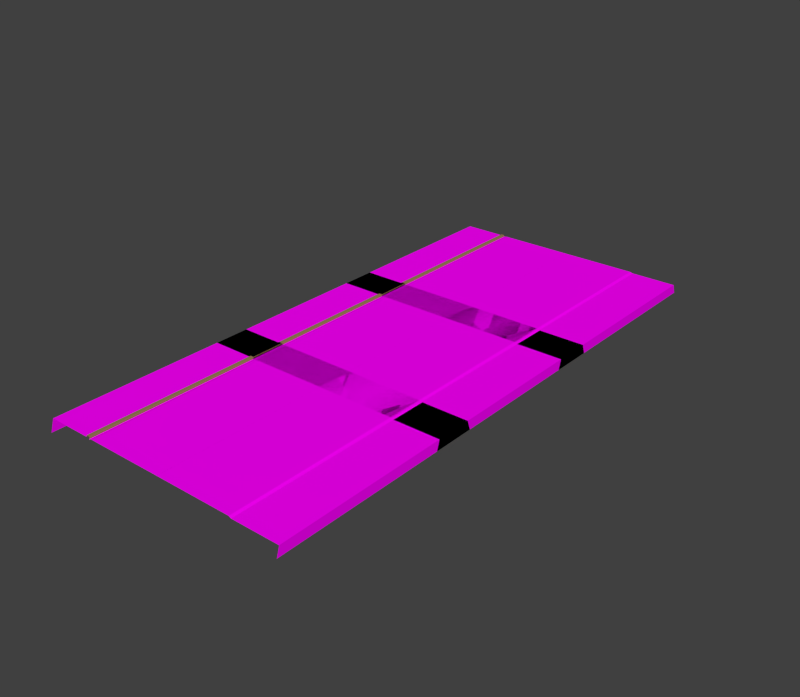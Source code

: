 # Source: StraightRoad_OneSideOpen.blend  (saved by Blender 2.76.0; exported with 4.5.12 LTS)
import bpy
from mathutils import Matrix  # noqa: F401  (used for matrix-valued properties, if any)

bpy.ops.wm.read_factory_settings(use_empty=True)
scene = bpy.context.scene
scene.name = 'Scene'

# ---- collections
col_collection_1 = bpy.data.collections.new('Collection 1'); scene.collection.children.link(col_collection_1)

# ---- images (referenced by path relative to the original .blend; pixels are not part of the script)
import os
ASSET_DIR = os.environ.get("B2B_ASSET_DIR", "")  # directory of the original .blend (textures are referenced by path, not embedded)
HERE = os.path.dirname(os.path.abspath(__file__))  # packed textures are extracted next to this script under _unpacked/

def load_image(name, relpath, width, height, colorspace="sRGB"):
    """Load a texture the original file referenced (path relative to the .blend, or extracted next to this script)."""
    p = next((c for c in (os.path.join(HERE, relpath), os.path.join(ASSET_DIR, relpath)) if relpath and os.path.exists(c)), "")
    if p:
        img = bpy.data.images.load(p, check_existing=True)
        img.name = name
    else:  # same state as the original file: an image datablock whose file is absent (Cycles renders it pink)
        img = bpy.data.images.new(name, width, height)
        img.source = "FILE"
        img.filepath = "//" + (relpath or name)
    img.colorspace_settings.name = colorspace
    return img
img_road_png = load_image('Road.png', 'Textures/Road.png', 1024, 1024, 'sRGB')
img_footpath_jpg = load_image('Footpath.jpg', 'Textures/Footpath.jpg', 1024, 1024, 'sRGB')

# ---- materials (node trees are filled in below, after node groups)
mat_roadstraight = bpy.data.materials.new('RoadStraight')
mat_roadstraight.alpha_threshold = 0.0
mat_roadstraight.roughness = 0.5
mat_curb = bpy.data.materials.new('Curb')
mat_curb.alpha_threshold = 0.0
mat_curb.roughness = 0.5
mat_footpath = bpy.data.materials.new('FootPath')
mat_footpath.alpha_threshold = 0.0
mat_footpath.roughness = 0.5

# ---- material node trees
mat_roadstraight.use_nodes = True; mat_roadstraight.node_tree.nodes.clear()
_N = mat_roadstraight.node_tree.nodes; _L = mat_roadstraight.node_tree.links
n0 = _N.new('ShaderNodeOutputMaterial'); n0.name = 'Material Output'; n0.location = (300, 300)
n1 = _N.new('ShaderNodeBsdfDiffuse'); n1.name = 'Diffuse BSDF'; n1.location = (10, 300)
n2 = _N.new('ShaderNodeTexImage'); n2.name = 'Image Texture'; n2.location = (-180, 300)
n2.width = 140
n2.image = img_road_png
_L.new(n1.outputs[0], n0.inputs[0])
_L.new(n2.outputs[0], n1.inputs[0])
n0.is_active_output = True
mat_curb.use_nodes = True; mat_curb.node_tree.nodes.clear()
_N = mat_curb.node_tree.nodes; _L = mat_curb.node_tree.links
n0 = _N.new('ShaderNodeOutputMaterial'); n0.name = 'Material Output'; n0.location = (300, 300)
n1 = _N.new('ShaderNodeBsdfDiffuse'); n1.name = 'Diffuse BSDF'; n1.location = (10, 300)
n1.inputs[0].default_value = (0.3108, 0.2145, 0.08839, 1.0)
_L.new(n1.outputs[0], n0.inputs[0])
n0.is_active_output = True
mat_footpath.use_nodes = True; mat_footpath.node_tree.nodes.clear()
_N = mat_footpath.node_tree.nodes; _L = mat_footpath.node_tree.links
n0 = _N.new('ShaderNodeOutputMaterial'); n0.name = 'Material Output'; n0.location = (300, 300)
n1 = _N.new('ShaderNodeBsdfDiffuse'); n1.name = 'Diffuse BSDF'; n1.location = (10, 300)
n2 = _N.new('ShaderNodeTexImage'); n2.name = 'Image Texture'; n2.location = (-180, 300)
n2.width = 140
n2.image = img_footpath_jpg
_L.new(n1.outputs[0], n0.inputs[0])
_L.new(n2.outputs[0], n1.inputs[0])
n0.is_active_output = True

# ---- world
world_world = bpy.data.worlds.new('World'); scene.world = world_world
world_world.color = (0.05088, 0.05088, 0.05088)
world_world.use_sun_shadow = False
world_world.sun_shadow_jitter_overblur = 0.0
world_world.cycles.sampling_method = 'MANUAL'
world_world.cycles.sample_map_resolution = 256

# ---- meshes
me_plane = bpy.data.meshes.new('Plane')
me_plane.from_pydata([(0.128, -20.68, 0.04978), (0.2348, -22.39, 0.04978), (-6.308, -22.38, 0.07976), (-6.313, -22.37, 0.1114), (-6.328, -22.36, 0.1531), (-6.597, -22.36, 0.1531), (-6.597, -22.39, 0.0557), (-10.11, -22.39, 0.0557), (-6.074, -22.39, 0.03932), (-6.01, -22.39, 0.04482), (-6.228, -22.4, 0.005483), (-6.167, -22.39, 0.02301), (-6.308, -22.4, 0.00453), (-6.278, -22.41, -0.01524), (-10.11, -22.67, -0.9014), (0.128, -22.39, 0.04978), (6.436, -22.39, 0.03932), (6.373, -22.39, 0.04482), (10.41, -22.41, -0.03144), (3.456, -22.39, 0.04714), (6.634, -22.41, -0.03144), (10.41, -22.64, -0.7996), (0.2348, -5.539, 0.04978), (-6.01, -5.537, 0.04482), (-6.167, -5.53, 0.02301), (-6.278, -5.516, -0.01524), (0.128, -5.539, 0.04978), (6.373, -5.537, 0.04482), (6.681, -5.511, -0.03144), (-6.308, -5.549, 0.07976), (-6.313, -5.56, 0.1114), (-6.328, -5.574, 0.1531), (-6.597, -5.574, 0.1531), (-6.597, -5.541, 0.0557), (-10.11, -5.541, 0.0557), (-6.074, -5.535, 0.03932), (-6.228, -5.524, 0.005483), (-6.308, -5.523, 0.00453), (-10.11, -5.213, -0.9014), (6.436, -5.535, 0.03932), (10.41, -5.511, -0.03144), (10.41, -5.248, -0.7996), (0.128, -6.714, 0.04978), (0.2348, -8.425, 0.04978), (-6.308, -8.417, 0.07976), (-6.313, -8.407, 0.1114), (-6.328, -8.395, 0.1531), (-6.597, -8.395, 0.1531), (-6.597, -8.424, 0.0557), (-10.11, -8.424, 0.0557), (-6.074, -8.428, 0.03932), (-6.01, -8.427, 0.04482), (-6.228, -8.438, 0.005483), (-6.167, -8.433, 0.02301), (-6.308, -8.439, 0.00453), (-6.278, -8.444, -0.01524), (-10.11, -8.704, -0.9014), (0.128, -8.425, 0.04978), (6.436, -8.428, 0.03932), (6.373, -8.427, 0.04482), (10.41, -8.449, -0.03144), (3.456, -8.426, 0.04714), (6.634, -8.449, -0.03144), (10.41, -8.674, -0.7996), (0.2348, 8.423, 0.04978), (-6.01, 8.425, 0.04482), (-6.167, 8.432, 0.02301), (-6.278, 8.445, -0.01524), (0.128, 8.423, 0.04978), (6.373, 8.425, 0.04482), (6.681, 8.451, -0.03144), (-6.308, 8.413, 0.07976), (-6.313, 8.402, 0.1114), (-6.328, 8.388, 0.1531), (-6.597, 8.388, 0.1531), (-6.597, 8.421, 0.0557), (-10.11, 8.421, 0.0557), (-6.074, 8.427, 0.03932), (-6.228, 8.438, 0.005483), (-6.308, 8.439, 0.00453), (-10.11, 8.748, -0.9014), (6.436, 8.427, 0.03932), (10.41, 8.451, -0.03144), (10.41, 8.713, -0.7996), (0.128, 7.248, 0.04978), (0.2348, 5.537, 0.04978), (-6.308, 5.545, 0.07976), (-6.313, 5.555, 0.1114), (-6.328, 5.567, 0.1531), (-6.597, 5.567, 0.1531), (-6.597, 5.538, 0.0557), (-10.11, 5.538, 0.0557), (-6.074, 5.533, 0.03932), (-6.01, 5.535, 0.04482), (-6.228, 5.524, 0.005483), (-6.167, 5.529, 0.02301), (-6.308, 5.523, 0.00453), (-6.278, 5.517, -0.01524), (-10.11, 5.258, -0.9014), (0.128, 5.537, 0.04978), (6.436, 5.534, 0.03932), (6.373, 5.535, 0.04482), (10.41, 5.513, -0.03144), (3.456, 5.536, 0.04714), (6.634, 5.513, -0.03144), (10.41, 5.288, -0.7996), (0.2348, 22.38, 0.04978), (-6.01, 22.39, 0.04482), (-6.167, 22.39, 0.02301), (-6.278, 22.41, -0.01524), (0.128, 22.38, 0.04978), (6.373, 22.39, 0.04482), (6.681, 22.41, -0.03144), (-6.308, 22.37, 0.07976), (-6.313, 22.36, 0.1114), (-6.328, 22.35, 0.1531), (-6.597, 22.35, 0.1531), (-6.597, 22.38, 0.0557), (-10.11, 22.38, 0.0557), (-6.074, 22.39, 0.03932), (-6.228, 22.4, 0.005483), (-6.308, 22.4, 0.00453), (-10.11, 22.71, -0.9014), (6.436, 22.39, 0.03932), (10.41, 22.41, -0.03144), (10.41, 22.68, -0.7996)], [], [(15, 19, 0), (28, 20, 18, 40), (40, 18, 21, 41), (39, 27, 17, 16), (39, 16, 20, 28), (37, 12, 13, 25), (36, 10, 11, 24), (35, 8, 9, 23), (7, 34, 38, 14), (6, 33, 34, 7), (5, 32, 33, 6), (4, 31, 32, 5), (3, 30, 31, 4), (12, 37, 29, 2), (2, 29, 30, 3), (17, 27, 26, 0, 19), (10, 36, 25, 13), (8, 35, 24, 11), (9, 1, 22, 23), (57, 61, 42), (70, 62, 60, 82), (82, 60, 63, 83), (81, 69, 59, 58), (81, 58, 62, 70), (79, 54, 55, 67), (78, 52, 53, 66), (77, 50, 51, 65), (49, 76, 80, 56), (48, 75, 76, 49), (47, 74, 75, 48), (46, 73, 74, 47), (45, 72, 73, 46), (54, 79, 71, 44), (44, 71, 72, 45), (59, 69, 68, 42, 61), (52, 78, 67, 55), (50, 77, 66, 53), (51, 43, 64, 65), (99, 103, 84), (112, 104, 102, 124), (124, 102, 105, 125), (123, 111, 101, 100), (123, 100, 104, 112), (121, 96, 97, 109), (120, 94, 95, 108), (119, 92, 93, 107), (91, 118, 122, 98), (90, 117, 118, 91), (89, 116, 117, 90), (88, 115, 116, 89), (87, 114, 115, 88), (96, 121, 113, 86), (86, 113, 114, 87), (101, 111, 110, 84, 103), (94, 120, 109, 97), (92, 119, 108, 95), (93, 85, 106, 107)])
me_plane.polygons.foreach_set('material_index', [0, 0, 0, 0, 0, 0, 0, 0, 2, 2, 1, 1, 1, 1, 1, 0, 0, 0, 0, 0, 0, 0, 0, 0, 0, 0, 0, 2, 2, 1, 1, 1, 1, 1, 0, 0, 0, 0, 0, 0, 0, 0, 0, 0, 0, 0, 2, 2, 1, 1, 1, 1, 1, 0, 0, 0, 0])
_uv = me_plane.uv_layers.new(name='UVMap')
_uv.uv.foreach_set('vector', [1.0, -0.3796, 0.4913, -0.2295, 1.0, -0.2296, 0.8531, 0.4478, 0.2288, 0.4492, 0.2288, 3.619e-05, 0.8531, 4.89e-05, 0.8531, 4.89e-05, 0.2288, 3.619e-05, 0.2205, 3.602e-05, 0.8628, 4.909e-05, 0.03582, 1.119, 0.04547, 1.119, 0.04547, -0.1193, 0.03582, -0.1194, 0.8522, 0.4566, 0.2295, 0.4579, 0.2288, 0.4492, 0.8531, 0.4478, 0.0, 1.098, 0.0, -0.38, 0.004414, -0.3802, 0.004414, 1.098, 0.0122, 1.098, 0.0122, -0.38, 0.02153, -0.3798, 0.02153, 1.098, 0.03582, 1.098, 0.03582, -0.3797, 0.04547, -0.3796, 0.04547, 1.098, -0.9425, 2.438, -0.9425, -0.8161, -0.9425, -0.8793, -0.9425, 2.492, 1.943, 2.438, 1.943, -0.8161, -0.9425, -0.8161, -0.9425, 2.438, 0.0, 0.0, 0.0, 0.0, 0.0, 0.0, 0.0, 0.0, 0.0, 0.0, 0.0, 0.0, 0.0, 0.0, 0.0, 0.0, 0.0, 0.0, 0.0, 0.0, 0.0, 0.0, 0.0, 0.0, 0.0, 0.0, 0.0, 0.0, 0.0, 0.0, 0.0, 0.0, 0.0, 0.0, 0.0, 0.0, 0.0, 0.0, 0.0, 0.0, 0.04547, -0.1193, 0.04547, 1.119, 1.0, 1.097, 1.0, -0.2296, 0.4913, -0.2295, 0.0122, -0.38, 0.0122, 1.098, 0.004414, 1.098, 0.004414, -0.3802, 0.03582, -0.3797, 0.03582, 1.098, 0.02153, 1.098, 0.02153, -0.3798, 0.04547, -0.3796, 1.0, -0.3796, 1.0, 1.097, 0.04547, 1.098, 1.0, -0.3796, 0.4913, -0.2295, 1.0, -0.2296, 0.8531, 0.4478, 0.2288, 0.4492, 0.2288, 3.619e-05, 0.8531, 4.89e-05, 0.8531, 4.89e-05, 0.2288, 3.619e-05, 0.2205, 3.602e-05, 0.8628, 4.909e-05, 0.03582, 1.119, 0.04547, 1.119, 0.04547, -0.1193, 0.03582, -0.1194, 0.8522, 0.4566, 0.2295, 0.4579, 0.2288, 0.4492, 0.8531, 0.4478, 0.0, 1.098, 0.0, -0.38, 0.004414, -0.3802, 0.004414, 1.098, 0.0122, 1.098, 0.0122, -0.38, 0.02153, -0.3798, 0.02153, 1.098, 0.03582, 1.098, 0.03582, -0.3797, 0.04547, -0.3796, 0.04547, 1.098, -0.9425, 2.438, -0.9425, -0.8161, -0.9425, -0.8793, -0.9425, 2.492, 1.943, 2.438, 1.943, -0.8161, -0.9425, -0.8161, -0.9425, 2.438, 0.0, 0.0, 0.0, 0.0, 0.0, 0.0, 0.0, 0.0, 0.0, 0.0, 0.0, 0.0, 0.0, 0.0, 0.0, 0.0, 0.0, 0.0, 0.0, 0.0, 0.0, 0.0, 0.0, 0.0, 0.0, 0.0, 0.0, 0.0, 0.0, 0.0, 0.0, 0.0, 0.0, 0.0, 0.0, 0.0, 0.0, 0.0, 0.0, 0.0, 0.04547, -0.1193, 0.04547, 1.119, 1.0, 1.097, 1.0, -0.2296, 0.4913, -0.2295, 0.0122, -0.38, 0.0122, 1.098, 0.004414, 1.098, 0.004414, -0.3802, 0.03582, -0.3797, 0.03582, 1.098, 0.02153, 1.098, 0.02153, -0.3798, 0.04547, -0.3796, 1.0, -0.3796, 1.0, 1.097, 0.04547, 1.098, 1.0, -0.3796, 0.4913, -0.2295, 1.0, -0.2296, 0.8531, 0.4478, 0.2288, 0.4492, 0.2288, 3.619e-05, 0.8531, 4.89e-05, 0.8531, 4.89e-05, 0.2288, 3.619e-05, 0.2205, 3.602e-05, 0.8628, 4.909e-05, 0.03582, 1.119, 0.04547, 1.119, 0.04547, -0.1193, 0.03582, -0.1194, 0.8522, 0.4566, 0.2295, 0.4579, 0.2288, 0.4492, 0.8531, 0.4478, 0.0, 1.098, 0.0, -0.38, 0.004414, -0.3802, 0.004414, 1.098, 0.0122, 1.098, 0.0122, -0.38, 0.02153, -0.3798, 0.02153, 1.098, 0.03582, 1.098, 0.03582, -0.3797, 0.04547, -0.3796, 0.04547, 1.098, -0.9425, 2.438, -0.9425, -0.8161, -0.9425, -0.8793, -0.9425, 2.492, 1.943, 2.438, 1.943, -0.8161, -0.9425, -0.8161, -0.9425, 2.438, 0.0, 0.0, 0.0, 0.0, 0.0, 0.0, 0.0, 0.0, 0.0, 0.0, 0.0, 0.0, 0.0, 0.0, 0.0, 0.0, 0.0, 0.0, 0.0, 0.0, 0.0, 0.0, 0.0, 0.0, 0.0, 0.0, 0.0, 0.0, 0.0, 0.0, 0.0, 0.0, 0.0, 0.0, 0.0, 0.0, 0.0, 0.0, 0.0, 0.0, 0.04547, -0.1193, 0.04547, 1.119, 1.0, 1.097, 1.0, -0.2296, 0.4913, -0.2295, 0.0122, -0.38, 0.0122, 1.098, 0.004414, 1.098, 0.004414, -0.3802, 0.03582, -0.3797, 0.03582, 1.098, 0.02153, 1.098, 0.02153, -0.3798, 0.04547, -0.3796, 1.0, -0.3796, 1.0, 1.097, 0.04547, 1.098])
me_plane.materials.append(mat_roadstraight)
me_plane.materials.append(mat_curb)
me_plane.materials.append(mat_footpath)
me_plane.use_remesh_preserve_volume = False
me_plane.use_remesh_preserve_attributes = False
me_plane.use_mirror_vertex_groups = False
me_plane.update()

# ---- objects
ob_onesideopen_strt = bpy.data.objects.new('OneSideOpen_Strt', me_plane)

# ---- transforms, parenting, visibility, modifiers, constraints
ob_onesideopen_strt.location = (-0.1814, 12.38, 0.0963)
ob_onesideopen_strt.lineart.crease_threshold = 0.0

# ---- collection membership
col_collection_1.objects.link(ob_onesideopen_strt)

# ---- scene / render settings (as saved in the file)
scene.frame_start = 1; scene.frame_end = 250; scene.frame_set(1)
scene.render.engine = 'CYCLES'
scene.render.resolution_x = 1240
scene.render.resolution_percentage = 50
scene.render.fps = 30
scene.render.dither_intensity = 0.0
scene.cycles.use_denoising = False
scene.cycles.samples = 10
scene.cycles.sampling_pattern = 'TABULATED_SOBOL'
scene.cycles.light_sampling_threshold = 0.0
scene.cycles.use_adaptive_sampling = False
scene.cycles.use_light_tree = False
scene.cycles.blur_glossy = 0.0
scene.cycles.pixel_filter_type = 'GAUSSIAN'
scene.cycles.sample_clamp_indirect = 0.0
scene.view_settings.view_transform = 'Standard'
bpy.context.view_layer.update()

# ---- added for rendering (the .blend has no active camera and no usable light): camera, sun
cam_auto = bpy.data.cameras.new('AutoCamera')
cam_auto.lens = 50.0
cam_auto.sensor_width = 36.0
cam_auto.clip_end = 1000.0
ob_auto_camera = bpy.data.objects.new('AutoCamera', cam_auto)
scene.collection.objects.link(ob_auto_camera)
ob_auto_camera.location = (46.0545, -42.8982, 36.5912)
ob_auto_camera.rotation_euler = (1.09748, -7.21219e-08, 0.694738)
scene.camera = ob_auto_camera
light_auto_sun = bpy.data.lights.new('AutoSun', 'SUN')
light_auto_sun.energy = 3.0
light_auto_sun.angle = 0.0523599
ob_auto_sun = bpy.data.objects.new('AutoSun', light_auto_sun)
scene.collection.objects.link(ob_auto_sun)
ob_auto_sun.rotation_euler = (0.872665, 0.174533, 0.523599)
bpy.context.view_layer.update()
